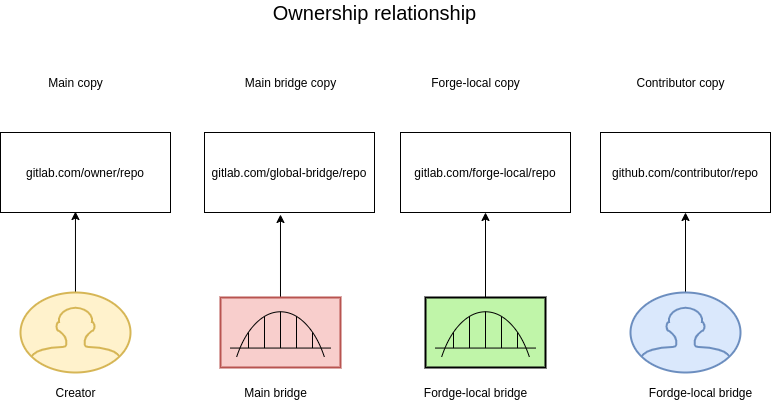

The diagram above was exported from draw.io. Its source (the exported page's mxGraphModel, read from the mxfile embedded in the PNG):
<mxGraphModel dx="1332" dy="715" grid="1" gridSize="10" guides="1" tooltips="1" connect="1" arrows="1" fold="1" page="1" pageScale="1" pageWidth="827" pageHeight="1169" math="0" shadow="0">
  <root>
    <mxCell id="0" />
    <mxCell id="1" parent="0" />
    <mxCell id="2" value="gitlab.com/owner/repo" style="rounded=0;whiteSpace=wrap;html=1;" vertex="1" parent="1">
      <mxGeometry x="40" y="430" width="170" height="80" as="geometry" />
    </mxCell>
    <mxCell id="3" value="github.com/contributor/repo" style="rounded=0;whiteSpace=wrap;html=1;" vertex="1" parent="1">
      <mxGeometry x="640" y="430" width="170" height="80" as="geometry" />
    </mxCell>
    <mxCell id="4" value="gitlab.com/global-bridge/repo" style="rounded=0;whiteSpace=wrap;html=1;" vertex="1" parent="1">
      <mxGeometry x="244" y="430" width="170" height="80" as="geometry" />
    </mxCell>
    <mxCell id="5" value="gitlab.com/forge-local/repo" style="rounded=0;whiteSpace=wrap;html=1;" vertex="1" parent="1">
      <mxGeometry x="440" y="430" width="170" height="80" as="geometry" />
    </mxCell>
    <mxCell id="6" style="edgeStyle=orthogonalEdgeStyle;rounded=0;orthogonalLoop=1;jettySize=auto;html=1;entryX=0.5;entryY=1;entryDx=0;entryDy=0;" edge="1" source="7" target="5" parent="1">
      <mxGeometry relative="1" as="geometry" />
    </mxCell>
    <mxCell id="7" value="" style="strokeWidth=2;outlineConnect=0;dashed=0;align=center;html=1;fontSize=8;shape=mxgraph.eip.messaging_bridge;verticalLabelPosition=bottom;verticalAlign=top;fillColor=#c0f5a9;" vertex="1" parent="1">
      <mxGeometry x="465" y="595" width="120" height="70" as="geometry" />
    </mxCell>
    <mxCell id="8" style="edgeStyle=orthogonalEdgeStyle;rounded=0;orthogonalLoop=1;jettySize=auto;html=1;entryX=0.447;entryY=1.025;entryDx=0;entryDy=0;entryPerimeter=0;" edge="1" source="9" target="4" parent="1">
      <mxGeometry relative="1" as="geometry" />
    </mxCell>
    <mxCell id="9" value="" style="strokeWidth=2;outlineConnect=0;dashed=0;align=center;html=1;fontSize=8;shape=mxgraph.eip.messaging_bridge;verticalLabelPosition=bottom;verticalAlign=top;fillColor=#f8cecc;strokeColor=#b85450;" vertex="1" parent="1">
      <mxGeometry x="260" y="595" width="120" height="70" as="geometry" />
    </mxCell>
    <mxCell id="10" style="edgeStyle=orthogonalEdgeStyle;rounded=0;orthogonalLoop=1;jettySize=auto;html=1;entryX=0.441;entryY=0.988;entryDx=0;entryDy=0;entryPerimeter=0;" edge="1" source="11" target="2" parent="1">
      <mxGeometry relative="1" as="geometry" />
    </mxCell>
    <mxCell id="11" value="" style="html=1;verticalLabelPosition=bottom;align=center;labelBackgroundColor=#ffffff;verticalAlign=top;strokeWidth=2;strokeColor=#d6b656;shadow=0;dashed=0;shape=mxgraph.ios7.icons.user;fillColor=#fff2cc;" vertex="1" parent="1">
      <mxGeometry x="60" y="590" width="110" height="80" as="geometry" />
    </mxCell>
    <mxCell id="12" style="edgeStyle=orthogonalEdgeStyle;rounded=0;orthogonalLoop=1;jettySize=auto;html=1;entryX=0.5;entryY=1;entryDx=0;entryDy=0;" edge="1" source="13" target="3" parent="1">
      <mxGeometry relative="1" as="geometry" />
    </mxCell>
    <mxCell id="13" value="" style="html=1;verticalLabelPosition=bottom;align=center;labelBackgroundColor=#ffffff;verticalAlign=top;strokeWidth=2;strokeColor=#6c8ebf;shadow=0;dashed=0;shape=mxgraph.ios7.icons.user;fillColor=#dae8fc;" vertex="1" parent="1">
      <mxGeometry x="670" y="590" width="110" height="80" as="geometry" />
    </mxCell>
    <mxCell id="14" value="Creator&lt;br&gt;" style="text;html=1;align=center;verticalAlign=middle;resizable=0;points=[];autosize=1;strokeColor=none;" vertex="1" parent="1">
      <mxGeometry x="85" y="680" width="60" height="20" as="geometry" />
    </mxCell>
    <mxCell id="15" value="Main bridge" style="text;html=1;align=center;verticalAlign=middle;resizable=0;points=[];autosize=1;strokeColor=none;" vertex="1" parent="1">
      <mxGeometry x="275" y="680" width="80" height="20" as="geometry" />
    </mxCell>
    <mxCell id="16" value="Main copy" style="text;html=1;align=center;verticalAlign=middle;resizable=0;points=[];autosize=1;strokeColor=none;" vertex="1" parent="1">
      <mxGeometry x="80" y="370" width="70" height="20" as="geometry" />
    </mxCell>
    <mxCell id="17" value="Main bridge copy" style="text;html=1;align=center;verticalAlign=middle;resizable=0;points=[];autosize=1;strokeColor=none;" vertex="1" parent="1">
      <mxGeometry x="275" y="370" width="110" height="20" as="geometry" />
    </mxCell>
    <mxCell id="18" value="Forge-local copy&lt;br&gt;" style="text;html=1;align=center;verticalAlign=middle;resizable=0;points=[];autosize=1;strokeColor=none;" vertex="1" parent="1">
      <mxGeometry x="465" y="370" width="100" height="20" as="geometry" />
    </mxCell>
    <mxCell id="19" value="Contributor copy&lt;br&gt;" style="text;html=1;align=center;verticalAlign=middle;resizable=0;points=[];autosize=1;strokeColor=none;" vertex="1" parent="1">
      <mxGeometry x="670" y="370" width="100" height="20" as="geometry" />
    </mxCell>
    <mxCell id="20" value="Fordge-local bridge" style="text;html=1;align=center;verticalAlign=middle;resizable=0;points=[];autosize=1;strokeColor=none;" vertex="1" parent="1">
      <mxGeometry x="455" y="680" width="120" height="20" as="geometry" />
    </mxCell>
    <mxCell id="21" value="Fordge-local bridge" style="text;html=1;align=center;verticalAlign=middle;resizable=0;points=[];autosize=1;strokeColor=none;" vertex="1" parent="1">
      <mxGeometry x="680" y="680" width="120" height="20" as="geometry" />
    </mxCell>
    <mxCell id="22" value="&lt;font style=&quot;font-size: 20px&quot;&gt;Ownership relationship&lt;/font&gt;" style="text;html=1;align=center;verticalAlign=middle;resizable=0;points=[];autosize=1;strokeColor=none;" vertex="1" parent="1">
      <mxGeometry x="304" y="300" width="220" height="20" as="geometry" />
    </mxCell>
  </root>
</mxGraphModel>